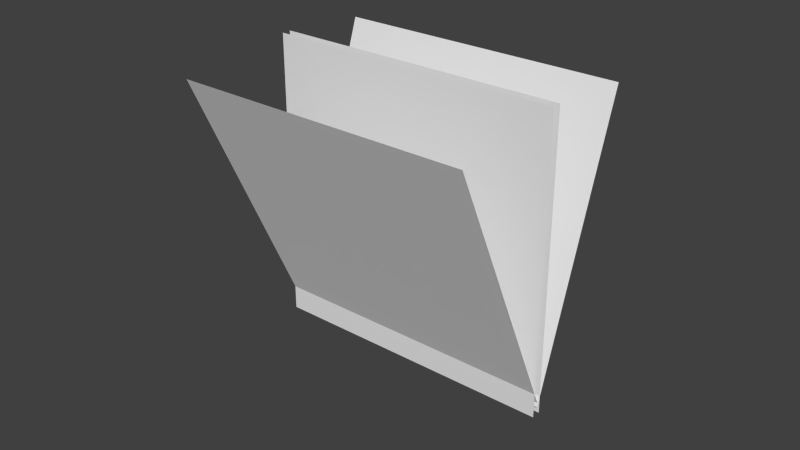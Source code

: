 # Source: sp_grass5.blend  (saved by Blender 2.70.0; exported with 4.5.12 LTS)
import bpy
from mathutils import Matrix  # noqa: F401  (used for matrix-valued properties, if any)

bpy.ops.wm.read_factory_settings(use_empty=True)
scene = bpy.context.scene
scene.name = 'Scene'

# ---- collections
col_collection_1 = bpy.data.collections.new('Collection 1'); scene.collection.children.link(col_collection_1)

# ---- materials (node trees are filled in below, after node groups)
mat_material_001 = bpy.data.materials.new('Material.001')
mat_material_001.alpha_threshold = 0.0
mat_material_001.use_transparent_shadow = False
mat_material_001.roughness = 0.5
mat_material_001.specular_intensity = 0.0
mat_material_001.line_color = (0.0, 0.0, 0.0, 1.0)

# ---- material node trees

# ---- world
world_world = bpy.data.worlds.new('World'); scene.world = world_world
world_world.color = (0.05088, 0.05088, 0.05088)
world_world.use_sun_shadow = False
world_world.sun_shadow_jitter_overblur = 0.0
world_world.cycles.sampling_method = 'MANUAL'
world_world.cycles.sample_map_resolution = 256

# ---- meshes
me_plane = bpy.data.meshes.new('Plane')
me_plane.from_pydata([(1.0, -1.0, -0.06059), (-1.0, -1.0, -0.06058), (1.0, 1.0, -0.06059), (-1.0, 1.0, -0.06059), (-1.0, -1.0, 0.0), (1.0, -1.0, 0.0), (-1.0, 1.0, 0.0), (1.0, 1.0, 0.0), (1.0, -0.9476, -0.02278), (-1.0, -0.9476, -0.02278), (1.0, 0.9476, 0.6163), (-1.0, 0.9476, 0.6163), (-1.0, -0.9107, -0.02466), (1.0, -0.9107, -0.02466), (-1.0, 0.9107, -0.8507), (1.0, 0.9107, -0.8507)], [], [(0, 1, 3, 2), (4, 5, 7, 6), (8, 9, 11, 10), (12, 13, 15, 14)])
_uv = me_plane.uv_layers.new(name='UVMap')
_uv.uv.foreach_set('vector', [-0.07238, 9.998e-05, 0.9665, 0.0001, 0.9665, 0.9945, -0.07238, 0.9945, -0.07238, 9.998e-05, 0.9665, 0.0001, 0.9665, 0.9945, -0.07238, 0.9945, -0.07238, 9.998e-05, 0.9665, 0.0001, 0.9665, 0.9945, -0.07238, 0.9945, -0.07238, 9.998e-05, 0.9665, 0.0001, 0.9665, 0.9945, -0.07238, 0.9945])
me_plane.materials.append(mat_material_001)
me_plane.use_remesh_preserve_volume = False
me_plane.use_remesh_preserve_attributes = False
me_plane.use_mirror_vertex_groups = False
me_plane.update()

# ---- objects
ob_plane = bpy.data.objects.new('Plane', me_plane)

# ---- transforms, parenting, visibility, modifiers, constraints
ob_plane.location = (0.0, 0.0, 0.04561)
ob_plane.rotation_euler = (1.571, 0.0, -3.142)
ob_plane.scale = (0.04784, 0.04784, 0.04784)
ob_plane.lineart.crease_threshold = 0.0

# ---- collection membership
col_collection_1.objects.link(ob_plane)

# ---- scene / render settings (as saved in the file)
scene.frame_start = 1; scene.frame_end = 250; scene.frame_set(1)
scene.render.engine = 'BLENDER_EEVEE_NEXT'
scene.render.resolution_percentage = 50
scene.render.dither_intensity = 0.0
scene.cycles.use_denoising = False
scene.cycles.samples = 10
scene.cycles.sampling_pattern = 'TABULATED_SOBOL'
scene.cycles.light_sampling_threshold = 0.0
scene.cycles.use_adaptive_sampling = False
scene.cycles.use_light_tree = False
scene.cycles.blur_glossy = 0.0
scene.cycles.volume_bounces = 1
scene.cycles.pixel_filter_type = 'GAUSSIAN'
scene.cycles.sample_clamp_indirect = 0.0
scene.view_settings.view_transform = 'Standard'
bpy.context.view_layer.update()

# ---- added for rendering (the .blend has no active camera and no usable light): camera, sun
cam_auto = bpy.data.cameras.new('AutoCamera')
cam_auto.lens = 50.0
cam_auto.sensor_width = 36.0
cam_auto.clip_end = 1000.0
ob_auto_camera = bpy.data.objects.new('AutoCamera', cam_auto)
scene.collection.objects.link(ob_auto_camera)
ob_auto_camera.location = (0.185045, -0.22766, 0.193649)
ob_auto_camera.rotation_euler = (1.09748, -7.21219e-08, 0.694738)
scene.camera = ob_auto_camera
light_auto_sun = bpy.data.lights.new('AutoSun', 'SUN')
light_auto_sun.energy = 3.0
light_auto_sun.angle = 0.0523599
ob_auto_sun = bpy.data.objects.new('AutoSun', light_auto_sun)
scene.collection.objects.link(ob_auto_sun)
ob_auto_sun.rotation_euler = (0.872665, 0.174533, 0.523599)
bpy.context.view_layer.update()
